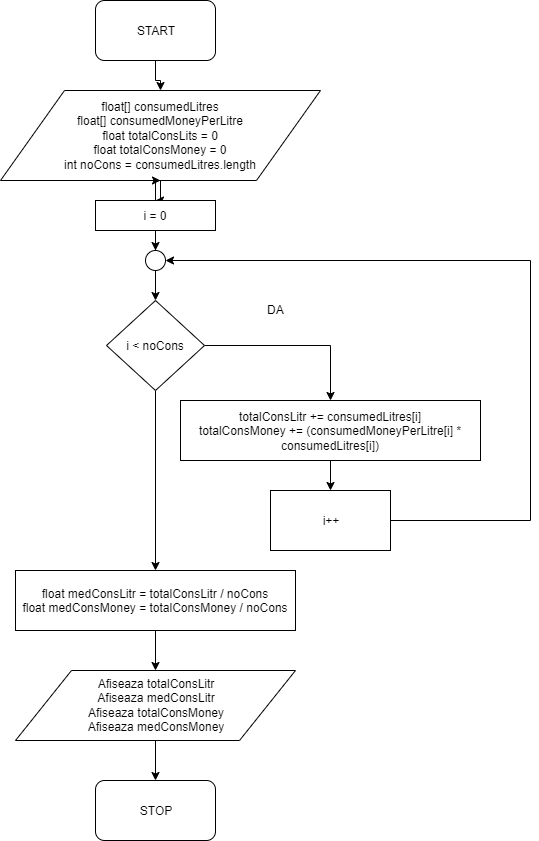

The diagram above was exported from draw.io. Its source (the exported page's mxGraphModel, read from the mxfile embedded in the PNG):
<mxGraphModel dx="1367" dy="603" grid="1" gridSize="10" guides="1" tooltips="1" connect="1" arrows="1" fold="1" page="1" pageScale="1" pageWidth="850" pageHeight="1100" math="0" shadow="0">
  <root>
    <mxCell id="0" />
    <mxCell id="1" parent="0" />
    <mxCell id="W4P-0zvST4DNfuyL7vdC-5" value="" style="edgeStyle=orthogonalEdgeStyle;rounded=0;orthogonalLoop=1;jettySize=auto;html=1;" edge="1" parent="1" source="W4P-0zvST4DNfuyL7vdC-1" target="W4P-0zvST4DNfuyL7vdC-2">
      <mxGeometry relative="1" as="geometry" />
    </mxCell>
    <mxCell id="W4P-0zvST4DNfuyL7vdC-1" value="START" style="rounded=1;whiteSpace=wrap;html=1;" vertex="1" parent="1">
      <mxGeometry x="365" y="40" width="120" height="60" as="geometry" />
    </mxCell>
    <mxCell id="W4P-0zvST4DNfuyL7vdC-9" value="" style="edgeStyle=orthogonalEdgeStyle;rounded=0;orthogonalLoop=1;jettySize=auto;html=1;" edge="1" parent="1" source="W4P-0zvST4DNfuyL7vdC-2" target="W4P-0zvST4DNfuyL7vdC-6">
      <mxGeometry relative="1" as="geometry" />
    </mxCell>
    <mxCell id="W4P-0zvST4DNfuyL7vdC-2" value="float[] consumedLitres&lt;br&gt;float[] consumedMoneyPerLitre&lt;br&gt;float totalConsLits = 0&lt;br&gt;float totalConsMoney = 0&lt;br&gt;int noCons = consumedLitres.length" style="shape=parallelogram;perimeter=parallelogramPerimeter;whiteSpace=wrap;html=1;" vertex="1" parent="1">
      <mxGeometry x="270" y="130" width="320" height="90" as="geometry" />
    </mxCell>
    <mxCell id="W4P-0zvST4DNfuyL7vdC-10" value="" style="edgeStyle=orthogonalEdgeStyle;rounded=0;orthogonalLoop=1;jettySize=auto;html=1;" edge="1" parent="1" source="W4P-0zvST4DNfuyL7vdC-21" target="W4P-0zvST4DNfuyL7vdC-7">
      <mxGeometry relative="1" as="geometry" />
    </mxCell>
    <mxCell id="W4P-0zvST4DNfuyL7vdC-25" value="" style="edgeStyle=orthogonalEdgeStyle;rounded=0;orthogonalLoop=1;jettySize=auto;html=1;" edge="1" parent="1" source="W4P-0zvST4DNfuyL7vdC-6" target="W4P-0zvST4DNfuyL7vdC-2">
      <mxGeometry relative="1" as="geometry" />
    </mxCell>
    <mxCell id="W4P-0zvST4DNfuyL7vdC-6" value="i = 0" style="rounded=0;whiteSpace=wrap;html=1;" vertex="1" parent="1">
      <mxGeometry x="365" y="240" width="120" height="30" as="geometry" />
    </mxCell>
    <mxCell id="W4P-0zvST4DNfuyL7vdC-13" style="edgeStyle=orthogonalEdgeStyle;rounded=0;orthogonalLoop=1;jettySize=auto;html=1;exitX=1;exitY=0.5;exitDx=0;exitDy=0;entryX=0.5;entryY=0;entryDx=0;entryDy=0;" edge="1" parent="1" source="W4P-0zvST4DNfuyL7vdC-7" target="W4P-0zvST4DNfuyL7vdC-8">
      <mxGeometry relative="1" as="geometry" />
    </mxCell>
    <mxCell id="W4P-0zvST4DNfuyL7vdC-33" style="edgeStyle=orthogonalEdgeStyle;rounded=0;orthogonalLoop=1;jettySize=auto;html=1;entryX=0.5;entryY=0;entryDx=0;entryDy=0;" edge="1" parent="1" source="W4P-0zvST4DNfuyL7vdC-7" target="W4P-0zvST4DNfuyL7vdC-24">
      <mxGeometry relative="1" as="geometry" />
    </mxCell>
    <mxCell id="W4P-0zvST4DNfuyL7vdC-7" value="i &amp;lt; noCons" style="rhombus;whiteSpace=wrap;html=1;" vertex="1" parent="1">
      <mxGeometry x="376" y="340" width="98" height="90" as="geometry" />
    </mxCell>
    <mxCell id="W4P-0zvST4DNfuyL7vdC-17" value="" style="edgeStyle=orthogonalEdgeStyle;rounded=0;orthogonalLoop=1;jettySize=auto;html=1;" edge="1" parent="1" source="W4P-0zvST4DNfuyL7vdC-8" target="W4P-0zvST4DNfuyL7vdC-15">
      <mxGeometry relative="1" as="geometry" />
    </mxCell>
    <mxCell id="W4P-0zvST4DNfuyL7vdC-8" value="totalConsLitr += consumedLitres[i]&lt;br&gt;totalConsMoney +=&amp;nbsp;(consumedMoneyPerLitre[i] * consumedLitres[i])" style="rounded=0;whiteSpace=wrap;html=1;" vertex="1" parent="1">
      <mxGeometry x="450" y="440" width="300" height="60" as="geometry" />
    </mxCell>
    <mxCell id="W4P-0zvST4DNfuyL7vdC-14" value="DA" style="text;html=1;resizable=0;points=[];autosize=1;align=left;verticalAlign=top;spacingTop=-4;" vertex="1" parent="1">
      <mxGeometry x="535" y="340" width="30" height="20" as="geometry" />
    </mxCell>
    <mxCell id="W4P-0zvST4DNfuyL7vdC-20" style="edgeStyle=orthogonalEdgeStyle;rounded=0;orthogonalLoop=1;jettySize=auto;html=1;exitX=1;exitY=0.5;exitDx=0;exitDy=0;entryX=1;entryY=0.5;entryDx=0;entryDy=0;" edge="1" parent="1" source="W4P-0zvST4DNfuyL7vdC-15" target="W4P-0zvST4DNfuyL7vdC-21">
      <mxGeometry relative="1" as="geometry">
        <mxPoint x="800" y="320" as="targetPoint" />
        <Array as="points">
          <mxPoint x="800" y="560" />
          <mxPoint x="800" y="300" />
        </Array>
      </mxGeometry>
    </mxCell>
    <mxCell id="W4P-0zvST4DNfuyL7vdC-15" value="i++" style="rounded=0;whiteSpace=wrap;html=1;" vertex="1" parent="1">
      <mxGeometry x="540" y="530" width="120" height="60" as="geometry" />
    </mxCell>
    <mxCell id="W4P-0zvST4DNfuyL7vdC-21" value="" style="ellipse;whiteSpace=wrap;html=1;aspect=fixed;" vertex="1" parent="1">
      <mxGeometry x="415" y="290" width="20" height="20" as="geometry" />
    </mxCell>
    <mxCell id="W4P-0zvST4DNfuyL7vdC-22" value="" style="edgeStyle=orthogonalEdgeStyle;rounded=0;orthogonalLoop=1;jettySize=auto;html=1;" edge="1" parent="1" source="W4P-0zvST4DNfuyL7vdC-6" target="W4P-0zvST4DNfuyL7vdC-21">
      <mxGeometry relative="1" as="geometry">
        <mxPoint x="425" y="270" as="sourcePoint" />
        <mxPoint x="425" y="330" as="targetPoint" />
      </mxGeometry>
    </mxCell>
    <mxCell id="W4P-0zvST4DNfuyL7vdC-35" style="edgeStyle=orthogonalEdgeStyle;rounded=0;orthogonalLoop=1;jettySize=auto;html=1;exitX=0.5;exitY=1;exitDx=0;exitDy=0;entryX=0.5;entryY=0;entryDx=0;entryDy=0;" edge="1" parent="1" source="W4P-0zvST4DNfuyL7vdC-24" target="W4P-0zvST4DNfuyL7vdC-34">
      <mxGeometry relative="1" as="geometry" />
    </mxCell>
    <mxCell id="W4P-0zvST4DNfuyL7vdC-24" value="float medConsLitr = totalConsLitr / noCons&lt;br&gt;float medConsMoney = totalConsMoney / noCons" style="rounded=0;whiteSpace=wrap;html=1;" vertex="1" parent="1">
      <mxGeometry x="285" y="610" width="280" height="60" as="geometry" />
    </mxCell>
    <mxCell id="W4P-0zvST4DNfuyL7vdC-37" style="edgeStyle=orthogonalEdgeStyle;rounded=0;orthogonalLoop=1;jettySize=auto;html=1;exitX=0.5;exitY=1;exitDx=0;exitDy=0;entryX=0.5;entryY=0;entryDx=0;entryDy=0;" edge="1" parent="1" source="W4P-0zvST4DNfuyL7vdC-34" target="W4P-0zvST4DNfuyL7vdC-36">
      <mxGeometry relative="1" as="geometry" />
    </mxCell>
    <mxCell id="W4P-0zvST4DNfuyL7vdC-34" value="Afiseaza totalConsLitr&lt;br&gt;Afiseaza medConsLitr&lt;br&gt;Afiseaza totalConsMoney&lt;br&gt;Afiseaza medConsMoney" style="shape=parallelogram;perimeter=parallelogramPerimeter;whiteSpace=wrap;html=1;" vertex="1" parent="1">
      <mxGeometry x="285" y="710" width="280" height="70" as="geometry" />
    </mxCell>
    <mxCell id="W4P-0zvST4DNfuyL7vdC-36" value="STOP" style="rounded=1;whiteSpace=wrap;html=1;" vertex="1" parent="1">
      <mxGeometry x="365" y="820" width="120" height="60" as="geometry" />
    </mxCell>
  </root>
</mxGraphModel>